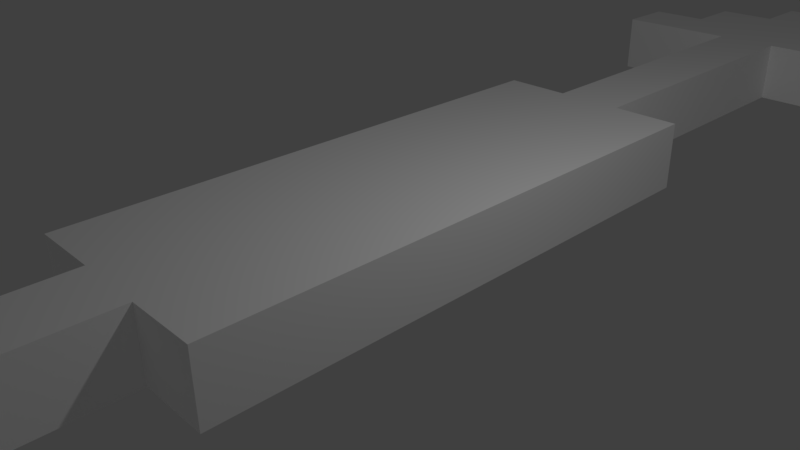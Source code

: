 # Source: arrow.blend  (saved by Blender 2.77.0; exported with 4.5.12 LTS)
import bpy
from mathutils import Matrix  # noqa: F401  (used for matrix-valued properties, if any)

bpy.ops.wm.read_factory_settings(use_empty=True)
scene = bpy.context.scene
scene.name = 'Scene'

# ---- collections
col_collection_1 = bpy.data.collections.new('Collection 1'); scene.collection.children.link(col_collection_1)

# ---- materials (node trees are filled in below, after node groups)
mat_palette = bpy.data.materials.new('palette')
mat_palette.alpha_threshold = 0.0
mat_palette.use_transparent_shadow = False
mat_palette.diffuse_color = (1.0, 1.0, 1.0, 1.0)
mat_palette.specular_color = (0.0, 0.0, 0.0)
mat_palette.roughness = 0.5
mat_palette.specular_intensity = 1.0

# ---- material node trees

# ---- world
world_world = bpy.data.worlds.new('World'); scene.world = world_world
world_world.color = (0.05088, 0.05088, 0.05088)
world_world.use_sun_shadow = False
world_world.sun_shadow_jitter_overblur = 0.0
world_world.cycles.sampling_method = 'MANUAL'

# ---- cameras
cam_camera_001 = bpy.data.cameras.new('Camera.001')
cam_camera_001.clip_end = 100.0
cam_camera_001.lens = 35.0
cam_camera_001.sensor_width = 32.0
cam_camera_001.sensor_height = 18.0
cam_camera_001.ortho_scale = 7.314
cam_camera_001.dof.focus_distance = 0.0
cam_camera_001.dof.aperture_fstop = 128.0
cam_camera_001.dof.aperture_blades = 6
cam_camera = bpy.data.cameras.new('Camera')
cam_camera.clip_end = 100.0
cam_camera.lens = 35.0
cam_camera.sensor_width = 32.0
cam_camera.sensor_height = 18.0
cam_camera.ortho_scale = 7.314
cam_camera.dof.focus_distance = 0.0
cam_camera.dof.aperture_fstop = 128.0

# ---- lights
light_lamp_001 = bpy.data.lights.new('Lamp.001', 'POINT')
light_lamp_001.transmission_factor = 0.0
light_lamp_001.energy = 100.0
light_lamp_001.shadow_buffer_clip_start = 0.5
light_lamp_001.shadow_soft_size = 0.1
light_lamp_001.shadow_maximum_resolution = 0.006
light_lamp_001.use_absolute_resolution = True
light_lamp = bpy.data.lights.new('Lamp', 'POINT')
light_lamp.transmission_factor = 0.0
light_lamp.cutoff_distance = 30.0
light_lamp.energy = 100.0
light_lamp.shadow_buffer_clip_start = 1.001
light_lamp.shadow_soft_size = 0.1
light_lamp.shadow_maximum_resolution = 0.006
light_lamp.use_absolute_resolution = True

# ---- meshes
me_arrow = bpy.data.meshes.new('arrow')
me_arrow.from_pydata([(-2.5, 1.0, 8.5), (-2.5, 0.0, 7.5), (-2.5, 0.0, 8.5), (-2.5, 1.0, 7.5), (-2.5, 1.0, -9.5), (-2.5, 0.0, -10.5), (-2.5, 0.0, -9.5), (-2.5, 1.0, -10.5), (-1.5, 1.0, 7.5), (-1.5, 0.0, 6.5), (-1.5, 0.0, 7.5), (-1.5, 1.0, 6.5), (-1.5, 1.0, 3.5), (-1.5, 0.0, -4.5), (-1.5, 0.0, 3.5), (-1.5, 1.0, -4.5), (-1.5, 1.0, -10.5), (-1.5, 0.0, -11.5), (-1.5, 0.0, -10.5), (-1.5, 1.0, -11.5), (-0.5, 1.0, 6.5), (-0.5, 0.0, 3.5), (-0.5, 0.0, 6.5), (-0.5, 1.0, 3.5), (-0.5, 1.0, -4.5), (-0.5, 0.0, -9.5), (-0.5, 0.0, -4.5), (-0.5, 1.0, -9.5), (-0.5, 1.0, -11.5), (-0.5, 0.0, -12.5), (-0.5, 0.0, -11.5), (-0.5, 1.0, -12.5), (0.5, 0.0, 6.5), (0.5, 0.0, 3.5), (0.5, 1.0, 6.5), (0.5, 1.0, 3.5), (0.5, 0.0, -4.5), (0.5, 0.0, -9.5), (0.5, 1.0, -4.5), (0.5, 1.0, -9.5), (0.5, 0.0, -11.5), (0.5, 0.0, -12.5), (0.5, 1.0, -11.5), (0.5, 1.0, -12.5), (1.5, 0.0, 7.5), (1.5, 0.0, 6.5), (1.5, 1.0, 7.5), (1.5, 1.0, 6.5), (1.5, 0.0, 3.5), (1.5, 0.0, -4.5), (1.5, 1.0, 3.5), (1.5, 1.0, -4.5), (1.5, 0.0, -10.5), (1.5, 0.0, -11.5), (1.5, 1.0, -10.5), (1.5, 1.0, -11.5), (2.5, 0.0, 8.5), (2.5, 0.0, 7.5), (2.5, 1.0, 8.5), (2.5, 1.0, 7.5), (2.5, 0.0, -9.5), (2.5, 0.0, -10.5), (2.5, 1.0, -9.5), (2.5, 1.0, -10.5), (2.5, 0.0, 8.5), (-2.5, 1.0, 8.5), (-2.5, 0.0, 8.5), (2.5, 1.0, 8.5), (-0.5, 0.0, 3.5), (-1.5, 1.0, 3.5), (-1.5, 0.0, 3.5), (-0.5, 1.0, 3.5), (1.5, 0.0, 3.5), (0.5, 1.0, 3.5), (0.5, 0.0, 3.5), (1.5, 1.0, 3.5), (-0.5, 0.0, -9.5), (-2.5, 1.0, -9.5), (-2.5, 0.0, -9.5), (-0.5, 1.0, -9.5), (2.5, 0.0, -9.5), (0.5, 1.0, -9.5), (0.5, 0.0, -9.5), (2.5, 1.0, -9.5), (-2.5, 0.0, 7.5), (-2.5, 1.0, 7.5), (-1.5, 0.0, 7.5), (-1.5, 1.0, 7.5), (1.5, 0.0, 7.5), (1.5, 1.0, 7.5), (2.5, 0.0, 7.5), (2.5, 1.0, 7.5), (-1.5, 0.0, 6.5), (-1.5, 1.0, 6.5), (-0.5, 0.0, 6.5), (-0.5, 1.0, 6.5), (0.5, 0.0, 6.5), (0.5, 1.0, 6.5), (1.5, 0.0, 6.5), (1.5, 1.0, 6.5), (-1.5, 0.0, -4.5), (-1.5, 1.0, -4.5), (-0.5, 0.0, -4.5), (-0.5, 1.0, -4.5), (0.5, 0.0, -4.5), (0.5, 1.0, -4.5), (1.5, 0.0, -4.5), (1.5, 1.0, -4.5), (-2.5, 0.0, -10.5), (-2.5, 1.0, -10.5), (-1.5, 0.0, -10.5), (-1.5, 1.0, -10.5), (1.5, 0.0, -10.5), (1.5, 1.0, -10.5), (2.5, 0.0, -10.5), (2.5, 1.0, -10.5), (-1.5, 0.0, -11.5), (-1.5, 1.0, -11.5), (-0.5, 0.0, -11.5), (-0.5, 1.0, -11.5), (0.5, 0.0, -11.5), (0.5, 1.0, -11.5), (1.5, 0.0, -11.5), (1.5, 1.0, -11.5), (-0.5, 0.0, -12.5), (-0.5, 1.0, -12.5), (0.5, 0.0, -12.5), (0.5, 1.0, -12.5), (-2.5, 0.0, 7.5), (2.5, 0.0, 8.5), (-2.5, 0.0, 8.5), (-1.5, 0.0, 7.5), (1.5, 0.0, 7.5), (2.5, 0.0, 7.5), (-1.5, 0.0, 6.5), (-0.5, 0.0, 6.5), (0.5, 0.0, 6.5), (1.5, 0.0, 6.5), (-0.5, 0.0, 3.5), (0.5, 0.0, 3.5), (-1.5, 0.0, -4.5), (-1.5, 0.0, 3.5), (1.5, 0.0, 3.5), (-0.5, 0.0, -4.5), (0.5, 0.0, -4.5), (1.5, 0.0, -4.5), (-0.5, 0.0, -9.5), (0.5, 0.0, -9.5), (-2.5, 0.0, -10.5), (2.5, 0.0, -9.5), (-2.5, 0.0, -9.5), (-1.5, 0.0, -10.5), (1.5, 0.0, -10.5), (2.5, 0.0, -10.5), (-1.5, 0.0, -11.5), (-0.5, 0.0, -11.5), (0.5, 0.0, -11.5), (1.5, 0.0, -11.5), (-0.5, 0.0, -12.5), (0.5, 0.0, -12.5), (-2.5, 1.0, 8.5), (2.5, 1.0, 8.5), (-2.5, 1.0, 7.5), (-1.5, 1.0, 7.5), (1.5, 1.0, 7.5), (2.5, 1.0, 7.5), (-1.5, 1.0, 6.5), (-0.5, 1.0, 6.5), (0.5, 1.0, 6.5), (1.5, 1.0, 6.5), (-0.5, 1.0, 3.5), (0.5, 1.0, 3.5), (-1.5, 1.0, 3.5), (-1.5, 1.0, -4.5), (1.5, 1.0, 3.5), (-0.5, 1.0, -4.5), (0.5, 1.0, -4.5), (1.5, 1.0, -4.5), (-0.5, 1.0, -9.5), (0.5, 1.0, -9.5), (-2.5, 1.0, -10.5), (2.5, 1.0, -9.5), (-2.5, 1.0, -9.5), (-1.5, 1.0, -10.5), (1.5, 1.0, -10.5), (2.5, 1.0, -10.5), (-1.5, 1.0, -11.5), (-0.5, 1.0, -11.5), (0.5, 1.0, -11.5), (1.5, 1.0, -11.5), (-0.5, 1.0, -12.5), (0.5, 1.0, -12.5)], [], [(0, 1, 2), (3, 1, 0), (4, 5, 6), (7, 5, 4), (8, 9, 10), (11, 9, 8), (12, 13, 14), (15, 13, 12), (16, 17, 18), (19, 17, 16), (20, 21, 22), (23, 21, 20), (24, 25, 26), (27, 25, 24), (28, 29, 30), (31, 29, 28), (32, 33, 34), (34, 33, 35), (36, 37, 38), (38, 37, 39), (40, 41, 42), (42, 41, 43), (44, 45, 46), (46, 45, 47), (48, 49, 50), (50, 49, 51), (52, 53, 54), (54, 53, 55), (56, 57, 58), (58, 57, 59), (60, 61, 62), (62, 61, 63), (64, 65, 66), (67, 65, 64), (68, 69, 70), (71, 69, 68), (72, 73, 74), (75, 73, 72), (76, 77, 78), (79, 77, 76), (80, 81, 82), (83, 81, 80), (84, 85, 86), (86, 85, 87), (88, 89, 90), (90, 89, 91), (92, 93, 94), (94, 93, 95), (96, 97, 98), (98, 97, 99), (100, 101, 102), (102, 101, 103), (104, 105, 106), (106, 105, 107), (108, 109, 110), (110, 109, 111), (112, 113, 114), (114, 113, 115), (116, 117, 118), (118, 117, 119), (120, 121, 122), (122, 121, 123), (124, 125, 126), (126, 125, 127), (128, 129, 130), (131, 129, 128), (132, 129, 131), (133, 129, 132), (134, 132, 131), (135, 132, 134), (136, 132, 135), (137, 132, 136), (138, 136, 135), (139, 136, 138), (140, 138, 141), (140, 142, 139), (140, 139, 138), (143, 142, 140), (144, 142, 143), (145, 142, 144), (146, 144, 143), (147, 144, 146), (148, 147, 146), (148, 149, 147), (148, 146, 150), (151, 149, 148), (152, 149, 151), (153, 149, 152), (154, 152, 151), (155, 152, 154), (156, 152, 155), (157, 152, 156), (158, 156, 155), (159, 156, 158), (160, 161, 162), (162, 161, 163), (163, 161, 164), (164, 161, 165), (163, 164, 166), (166, 164, 167), (167, 164, 168), (168, 164, 169), (167, 168, 170), (170, 168, 171), (172, 170, 173), (171, 174, 173), (170, 171, 173), (173, 174, 175), (175, 174, 176), (176, 174, 177), (175, 176, 178), (178, 176, 179), (178, 179, 180), (179, 181, 180), (182, 178, 180), (180, 181, 183), (183, 181, 184), (184, 181, 185), (183, 184, 186), (186, 184, 187), (187, 184, 188), (188, 184, 189), (187, 188, 190), (190, 188, 191)])
me_arrow.polygons.foreach_set('use_smooth', [True] * 124)
_uv = me_arrow.uv_layers.new(name='UVMap')
_uv.uv.foreach_set('vector', [0.4774, 0.6683, 0.525, 0.7159, 0.4774, 0.7159, 0.525, 0.6683, 0.525, 0.7159, 0.4774, 0.6683, 0.6701, 0.193, 0.7177, 0.2406, 0.6701, 0.2406, 0.7177, 0.193, 0.7177, 0.2406, 0.6701, 0.193, 0.6213, 0.6683, 0.5738, 0.7159, 0.5738, 0.6683, 0.6213, 0.7159, 0.5738, 0.7159, 0.6213, 0.6683, 0.5256, 0.381, 0.5732, 0.0002958, 0.5732, 0.381, 0.5256, 0.0002958, 0.5732, 0.0002958, 0.5256, 0.381, 0.6701, 0.1448, 0.7177, 0.1924, 0.6701, 0.1924, 0.7177, 0.1448, 0.7177, 0.1924, 0.6701, 0.1448, 0.5738, 0.3816, 0.6213, 0.2388, 0.6213, 0.3816, 0.5738, 0.2388, 0.6213, 0.2388, 0.5738, 0.3816, 0.4774, 0.6196, 0.525, 0.3816, 0.525, 0.6196, 0.4774, 0.3816, 0.525, 0.3816, 0.4774, 0.6196, 0.7177, 0.2894, 0.6701, 0.337, 0.6701, 0.2894, 0.7177, 0.337, 0.6701, 0.337, 0.7177, 0.2894, 0.5256, 0.5244, 0.5256, 0.3816, 0.5732, 0.5244, 0.5732, 0.5244, 0.5256, 0.3816, 0.5732, 0.3816, 0.5738, 0.2382, 0.5738, 0.0002958, 0.6213, 0.2382, 0.6213, 0.2382, 0.5738, 0.0002958, 0.6213, 0.0002958, 0.6695, 0.4298, 0.6695, 0.3822, 0.7171, 0.4298, 0.7171, 0.4298, 0.6695, 0.3822, 0.7171, 0.3822, 0.6219, 0.2852, 0.6219, 0.2377, 0.6695, 0.2852, 0.6695, 0.2852, 0.6219, 0.2377, 0.6695, 0.2377, 0.4774, 0.381, 0.4774, 0.0002958, 0.525, 0.381, 0.525, 0.381, 0.4774, 0.0002958, 0.525, 0.0002958, 0.6701, 0.1443, 0.6701, 0.09666, 0.7177, 0.1443, 0.7177, 0.1443, 0.6701, 0.09666, 0.7177, 0.09666, 0.5256, 0.7159, 0.5256, 0.6683, 0.5732, 0.7159, 0.5732, 0.7159, 0.5256, 0.6683, 0.5732, 0.6683, 0.6701, 0.2888, 0.6701, 0.2412, 0.7177, 0.2888, 0.7177, 0.2888, 0.6701, 0.2412, 0.7177, 0.2412, 0.7153, 0.6202, 0.4774, 0.6678, 0.4774, 0.6202, 0.7153, 0.6678, 0.4774, 0.6678, 0.7153, 0.6202, 0.6695, 0.2858, 0.6219, 0.3334, 0.6219, 0.2858, 0.6695, 0.3334, 0.6219, 0.3334, 0.6695, 0.2858, 0.6695, 0.4304, 0.6219, 0.478, 0.6219, 0.4304, 0.6695, 0.478, 0.6219, 0.478, 0.6695, 0.4304, 0.6689, 0.3822, 0.5738, 0.4298, 0.5738, 0.3822, 0.6689, 0.4298, 0.5738, 0.4298, 0.6689, 0.3822, 0.6208, 0.525, 0.5256, 0.5726, 0.5256, 0.525, 0.6208, 0.5726, 0.5256, 0.5726, 0.6208, 0.525, 0.6219, 0.0002958, 0.6695, 0.0002958, 0.6219, 0.04789, 0.6219, 0.04789, 0.6695, 0.0002958, 0.6695, 0.04789, 0.6219, 0.04848, 0.6695, 0.04848, 0.6219, 0.09607, 0.6219, 0.09607, 0.6695, 0.04848, 0.6695, 0.09607, 0.6213, 0.525, 0.6689, 0.525, 0.6213, 0.5726, 0.6213, 0.5726, 0.6689, 0.525, 0.6689, 0.5726, 0.5738, 0.4304, 0.6213, 0.4304, 0.5738, 0.478, 0.5738, 0.478, 0.6213, 0.4304, 0.6213, 0.478, 0.6219, 0.1924, 0.6219, 0.1448, 0.6695, 0.1924, 0.6695, 0.1924, 0.6219, 0.1448, 0.6695, 0.1448, 0.6219, 0.3816, 0.6219, 0.334, 0.6695, 0.3816, 0.6695, 0.3816, 0.6219, 0.334, 0.6695, 0.334, 0.6695, 0.525, 0.7171, 0.525, 0.6695, 0.5726, 0.6695, 0.5726, 0.7171, 0.525, 0.7171, 0.5726, 0.6701, 0.09607, 0.6701, 0.04848, 0.7177, 0.09607, 0.7177, 0.09607, 0.6701, 0.04848, 0.7177, 0.04848, 0.6701, 0.04789, 0.6701, 0.0002958, 0.7177, 0.04789, 0.7177, 0.04789, 0.6701, 0.0002958, 0.7177, 0.0002958, 0.6219, 0.09666, 0.6695, 0.09666, 0.6219, 0.1443, 0.6219, 0.1443, 0.6695, 0.09666, 0.6695, 0.1443, 0.6219, 0.7159, 0.6219, 0.6683, 0.6695, 0.7159, 0.6695, 0.7159, 0.6219, 0.6683, 0.6695, 0.6683, 0.0003, 0.9521, 0.2383, 0.9997, 0.0003, 0.9997, 0.04789, 0.9521, 0.2383, 0.9997, 0.0003, 0.9521, 0.1907, 0.9521, 0.2383, 0.9997, 0.04789, 0.9521, 0.2383, 0.9521, 0.2383, 0.9997, 0.1907, 0.9521, 0.04789, 0.9045, 0.1907, 0.9521, 0.04789, 0.9521, 0.09548, 0.9045, 0.1907, 0.9521, 0.04789, 0.9045, 0.1431, 0.9045, 0.1907, 0.9521, 0.09548, 0.9045, 0.1907, 0.9045, 0.1907, 0.9521, 0.1431, 0.9045, 0.09548, 0.7618, 0.1431, 0.9045, 0.09548, 0.9045, 0.1431, 0.7618, 0.1431, 0.9045, 0.09548, 0.7618, 0.04789, 0.381, 0.09548, 0.7618, 0.04789, 0.7618, 0.04789, 0.381, 0.1907, 0.7618, 0.1431, 0.7618, 0.04789, 0.381, 0.1431, 0.7618, 0.09548, 0.7618, 0.09548, 0.381, 0.1907, 0.7618, 0.04789, 0.381, 0.1431, 0.381, 0.1907, 0.7618, 0.09548, 0.381, 0.1907, 0.381, 0.1907, 0.7618, 0.1431, 0.381, 0.09548, 0.1431, 0.1431, 0.381, 0.09548, 0.381, 0.1431, 0.1431, 0.1431, 0.381, 0.09548, 0.1431, 0.0002958, 0.09548, 0.1431, 0.1431, 0.09548, 0.1431, 0.0002958, 0.09548, 0.2383, 0.1431, 0.1431, 0.1431, 0.0002958, 0.09548, 0.09548, 0.1431, 0.0002959, 0.1431, 0.04788, 0.09548, 0.2383, 0.1431, 0.0002958, 0.09548, 0.1907, 0.09548, 0.2383, 0.1431, 0.04788, 0.09548, 0.2382, 0.09548, 0.2383, 0.1431, 0.1907, 0.09548, 0.04788, 0.04789, 0.1907, 0.09548, 0.04788, 0.09548, 0.09548, 0.04789, 0.1907, 0.09548, 0.04788, 0.04789, 0.1431, 0.04789, 0.1907, 0.09548, 0.09548, 0.04789, 0.1907, 0.04789, 0.1907, 0.09548, 0.1431, 0.04789, 0.09548, 0.0002959, 0.1431, 0.04789, 0.09548, 0.04789, 0.1431, 0.0002958, 0.1431, 0.04789, 0.09548, 0.0002959, 0.4768, 0.9997, 0.2388, 0.9997, 0.4768, 0.9521, 0.4768, 0.9521, 0.2388, 0.9997, 0.4292, 0.9521, 0.4292, 0.9521, 0.2388, 0.9997, 0.2864, 0.9521, 0.2864, 0.9521, 0.2388, 0.9997, 0.2388, 0.9521, 0.4292, 0.9521, 0.2864, 0.9521, 0.4292, 0.9045, 0.4292, 0.9045, 0.2864, 0.9521, 0.3816, 0.9045, 0.3816, 0.9045, 0.2864, 0.9521, 0.334, 0.9045, 0.334, 0.9045, 0.2864, 0.9521, 0.2864, 0.9045, 0.3816, 0.9045, 0.334, 0.9045, 0.3816, 0.7617, 0.3816, 0.7617, 0.334, 0.9045, 0.334, 0.7617, 0.4292, 0.7617, 0.3816, 0.7617, 0.4292, 0.381, 0.334, 0.7617, 0.2864, 0.7618, 0.4292, 0.381, 0.3816, 0.7617, 0.334, 0.7617, 0.4292, 0.381, 0.4292, 0.381, 0.2864, 0.7618, 0.3816, 0.381, 0.3816, 0.381, 0.2864, 0.7618, 0.334, 0.381, 0.334, 0.381, 0.2864, 0.7618, 0.2864, 0.381, 0.3816, 0.381, 0.334, 0.381, 0.3816, 0.1431, 0.3816, 0.1431, 0.334, 0.381, 0.334, 0.1431, 0.3816, 0.1431, 0.334, 0.1431, 0.4768, 0.09548, 0.334, 0.1431, 0.2388, 0.1431, 0.4768, 0.09548, 0.4768, 0.1431, 0.3816, 0.1431, 0.4768, 0.09548, 0.4768, 0.09548, 0.2388, 0.1431, 0.4292, 0.09548, 0.4292, 0.09548, 0.2388, 0.1431, 0.2864, 0.09548, 0.2864, 0.09548, 0.2388, 0.1431, 0.2388, 0.09548, 0.4292, 0.09548, 0.2864, 0.09548, 0.4292, 0.04789, 0.4292, 0.04789, 0.2864, 0.09548, 0.3816, 0.04789, 0.3816, 0.04789, 0.2864, 0.09548, 0.334, 0.04789, 0.334, 0.04789, 0.2864, 0.09548, 0.2864, 0.04789, 0.3816, 0.04789, 0.334, 0.04789, 0.3816, 0.0002958, 0.3816, 0.0002958, 0.334, 0.04789, 0.334, 0.0002958])
me_arrow.materials.append(mat_palette)
me_arrow.use_remesh_preserve_volume = False
me_arrow.use_remesh_preserve_attributes = False
me_arrow.use_mirror_vertex_groups = False
me_arrow.update()
me_arrow.normals_split_custom_set([tuple(v) for v in zip(*[iter([-1.0, 0.0, 0.0, -1.0, 0.0, 0.0, -1.0, 0.0, 0.0, -1.0, 0.0, 0.0, -1.0, 0.0, 0.0, -1.0, 0.0, 0.0, -1.0, 0.0, 0.0, -1.0, 0.0, 0.0, -1.0, 0.0, 0.0, -1.0, 0.0, 0.0, -1.0, 0.0, 0.0, -1.0, 0.0, 0.0, -1.0, 0.0, 0.0, -1.0, 0.0, 0.0, -1.0, 0.0, 0.0, -1.0, 0.0, 0.0, -1.0, 0.0, 0.0, -1.0, 0.0, 0.0, -1.0, 0.0, 0.0, -1.0, 0.0, 0.0, -1.0, 0.0, 0.0, -1.0, 0.0, 0.0, -1.0, 0.0, 0.0, -1.0, 0.0, 0.0, -1.0, 0.0, 0.0, -1.0, 0.0, 0.0, -1.0, 0.0, 0.0, -1.0, 0.0, 0.0, -1.0, 0.0, 0.0, -1.0, 0.0, 0.0, -1.0, 0.0, 0.0, -1.0, 0.0, 0.0, -1.0, 0.0, 0.0, -1.0, 0.0, 0.0, -1.0, 0.0, 0.0, -1.0, 0.0, 0.0, -1.0, 0.0, 0.0, -1.0, 0.0, 0.0, -1.0, 0.0, 0.0, -1.0, 0.0, 0.0, -1.0, 0.0, 0.0, -1.0, 0.0, 0.0, -1.0, 0.0, 0.0, -1.0, 0.0, 0.0, -1.0, 0.0, 0.0, -1.0, 0.0, 0.0, -1.0, 0.0, 0.0, -1.0, 0.0, 0.0, 1.0, 0.0, 0.0, 1.0, 0.0, 0.0, 1.0, 0.0, 0.0, 1.0, 0.0, 0.0, 1.0, 0.0, 0.0, 1.0, 0.0, 0.0, 1.0, 0.0, 0.0, 1.0, 0.0, 0.0, 1.0, 0.0, 0.0, 1.0, 0.0, 0.0, 1.0, 0.0, 0.0, 1.0, 0.0, 0.0, 1.0, 0.0, 0.0, 1.0, 0.0, 0.0, 1.0, 0.0, 0.0, 1.0, 0.0, 0.0, 1.0, 0.0, 0.0, 1.0, 0.0, 0.0, 1.0, 0.0, 0.0, 1.0, 0.0, 0.0, 1.0, 0.0, 0.0, 1.0, 0.0, 0.0, 1.0, 0.0, 0.0, 1.0, 0.0, 0.0, 1.0, 0.0, 0.0, 1.0, 0.0, 0.0, 1.0, 0.0, 0.0, 1.0, 0.0, 0.0, 1.0, 0.0, 0.0, 1.0, 0.0, 0.0, 1.0, 0.0, 0.0, 1.0, 0.0, 0.0, 1.0, 0.0, 0.0, 1.0, 0.0, 0.0, 1.0, 0.0, 0.0, 1.0, 0.0, 0.0, 1.0, 0.0, 0.0, 1.0, 0.0, 0.0, 1.0, 0.0, 0.0, 1.0, 0.0, 0.0, 1.0, 0.0, 0.0, 1.0, 0.0, 0.0, 1.0, 0.0, 0.0, 1.0, 0.0, 0.0, 1.0, 0.0, 0.0, 1.0, 0.0, 0.0, 1.0, 0.0, 0.0, 1.0, 0.0, 0.0, 0.0, 0.0, 1.0, 0.0, 0.0, 1.0, 0.0, 0.0, 1.0, 0.0, 0.0, 1.0, 0.0, 0.0, 1.0, 0.0, 0.0, 1.0, 0.0, 0.0, 1.0, 0.0, 0.0, 1.0, 0.0, 0.0, 1.0, 0.0, 0.0, 1.0, 0.0, 0.0, 1.0, 0.0, 0.0, 1.0, 0.0, 0.0, 1.0, 0.0, 0.0, 1.0, 0.0, 0.0, 1.0, 0.0, 0.0, 1.0, 0.0, 0.0, 1.0, 0.0, 0.0, 1.0, 0.0, 0.0, 1.0, 0.0, 0.0, 1.0, 0.0, 0.0, 1.0, 0.0, 0.0, 1.0, 0.0, 0.0, 1.0, 0.0, 0.0, 1.0, 0.0, 0.0, 1.0, 0.0, 0.0, 1.0, 0.0, 0.0, 1.0, 0.0, 0.0, 1.0, 0.0, 0.0, 1.0, 0.0, 0.0, 1.0, 0.0, 0.0, -1.0, 0.0, 0.0, -1.0, 0.0, 0.0, -1.0, 0.0, 0.0, -1.0, 0.0, 0.0, -1.0, 0.0, 0.0, -1.0, 0.0, 0.0, -1.0, 0.0, 0.0, -1.0, 0.0, 0.0, -1.0, 0.0, 0.0, -1.0, 0.0, 0.0, -1.0, 0.0, 0.0, -1.0, 0.0, 0.0, -1.0, 0.0, 0.0, -1.0, 0.0, 0.0, -1.0, 0.0, 0.0, -1.0, 0.0, 0.0, -1.0, 0.0, 0.0, -1.0, 0.0, 0.0, -1.0, 0.0, 0.0, -1.0, 0.0, 0.0, -1.0, 0.0, 0.0, -1.0, 0.0, 0.0, -1.0, 0.0, 0.0, -1.0, 0.0, 0.0, -1.0, 0.0, 0.0, -1.0, 0.0, 0.0, -1.0, 0.0, 0.0, -1.0, 0.0, 0.0, -1.0, 0.0, 0.0, -1.0, 0.0, 0.0, -1.0, 0.0, 0.0, -1.0, 0.0, 0.0, -1.0, 0.0, 0.0, -1.0, 0.0, 0.0, -1.0, 0.0, 0.0, -1.0, 0.0, 0.0, -1.0, 0.0, 0.0, -1.0, 0.0, 0.0, -1.0, 0.0, 0.0, -1.0, 0.0, 0.0, -1.0, 0.0, 0.0, -1.0, 0.0, 0.0, -1.0, 0.0, 0.0, -1.0, 0.0, 0.0, -1.0, 0.0, 0.0, -1.0, 0.0, 0.0, -1.0, 0.0, 0.0, -1.0, 0.0, 0.0, -1.0, 0.0, 0.0, -1.0, 0.0, 0.0, -1.0, 0.0, 0.0, -1.0, 0.0, 0.0, -1.0, 0.0, 0.0, -1.0, 0.0, 0.0, -1.0, 0.0, 0.0, -1.0, 0.0, 0.0, -1.0, 0.0, 0.0, -1.0, 0.0, 0.0, -1.0, 0.0, 0.0, -1.0, 0.0, 0.0, -1.0, 0.0, 0.0, -1.0, 0.0, 0.0, -1.0, 0.0, 0.0, -1.0, 0.0, 0.0, -1.0, 0.0, 0.0, -1.0, 0.0, -1.0, 0.0, 0.0, -1.0, 0.0, 0.0, -1.0, 0.0, 0.0, -1.0, 0.0, 0.0, -1.0, 0.0, 0.0, -1.0, 0.0, 0.0, -1.0, 0.0, 0.0, -1.0, 0.0, 0.0, -1.0, 0.0, 0.0, -1.0, 0.0, 0.0, -1.0, 0.0, 0.0, -1.0, 0.0, 0.0, -1.0, 0.0, 0.0, -1.0, 0.0, 0.0, -1.0, 0.0, 0.0, -1.0, 0.0, 0.0, -1.0, 0.0, 0.0, -1.0, 0.0, 0.0, -1.0, 0.0, 0.0, -1.0, 0.0, 0.0, -1.0, 0.0, 0.0, -1.0, 0.0, 0.0, -1.0, 0.0, 0.0, -1.0, 0.0, 0.0, -1.0, 0.0, 0.0, -1.0, 0.0, 0.0, -1.0, 0.0, 0.0, -1.0, 0.0, 0.0, -1.0, 0.0, 0.0, -1.0, 0.0, 0.0, -1.0, 0.0, 0.0, -1.0, 0.0, 0.0, -1.0, 0.0, 0.0, -1.0, 0.0, 0.0, -1.0, 0.0, 0.0, -1.0, 0.0, 0.0, -1.0, 0.0, 0.0, -1.0, 0.0, 0.0, -1.0, 0.0, 0.0, -1.0, 0.0, 0.0, -1.0, 0.0, 0.0, -1.0, 0.0, 0.0, -1.0, 0.0, 0.0, -1.0, 0.0, 0.0, -1.0, 0.0, 0.0, -1.0, 0.0, 0.0, -1.0, 0.0, 0.0, -1.0, 0.0, 0.0, -1.0, 0.0, 0.0, -1.0, 0.0, 0.0, -1.0, 0.0, 0.0, -1.0, 0.0, 0.0, -1.0, 0.0, 0.0, -1.0, 0.0, 0.0, -1.0, 0.0, 0.0, -1.0, 0.0, 0.0, -1.0, 0.0, 0.0, -1.0, 0.0, 0.0, -1.0, 0.0, 0.0, -1.0, 0.0, 0.0, -1.0, 0.0, 0.0, -1.0, 0.0, 0.0, -1.0, 0.0, 0.0, -1.0, 0.0, 0.0, -1.0, 0.0, 0.0, -1.0, 0.0, 0.0, -1.0, 0.0, 0.0, -1.0, 0.0, 0.0, -1.0, 0.0, 0.0, -1.0, 0.0, 0.0, -1.0, 0.0, 0.0, -1.0, 0.0, 0.0, -1.0, 0.0, 0.0, -1.0, 0.0, 0.0, -1.0, 0.0, 0.0, -1.0, 0.0, 0.0, -1.0, 0.0, 0.0, -1.0, 0.0, 0.0, -1.0, 0.0, 0.0, -1.0, 0.0, 0.0, -1.0, 0.0, 0.0, -1.0, 0.0, 0.0, -1.0, 0.0, 0.0, -1.0, 0.0, 0.0, -1.0, 0.0, 0.0, -1.0, 0.0, 0.0, -1.0, 0.0, 0.0, -1.0, 0.0, 0.0, -1.0, 0.0, 0.0, -1.0, 0.0, 0.0, 1.0, 0.0, 0.0, 1.0, 0.0, 0.0, 1.0, 0.0, 0.0, 1.0, 0.0, 0.0, 1.0, 0.0, 0.0, 1.0, 0.0, 0.0, 1.0, 0.0, 0.0, 1.0, 0.0, 0.0, 1.0, 0.0, 0.0, 1.0, 0.0, 0.0, 1.0, 0.0, 0.0, 1.0, 0.0, 0.0, 1.0, 0.0, 0.0, 1.0, 0.0, 0.0, 1.0, 0.0, 0.0, 1.0, 0.0, 0.0, 1.0, 0.0, 0.0, 1.0, 0.0, 0.0, 1.0, 0.0, 0.0, 1.0, 0.0, 0.0, 1.0, 0.0, 0.0, 1.0, 0.0, 0.0, 1.0, 0.0, 0.0, 1.0, 0.0, 0.0, 1.0, 0.0, 0.0, 1.0, 0.0, 0.0, 1.0, 0.0, 0.0, 1.0, 0.0, 0.0, 1.0, 0.0, 0.0, 1.0, 0.0, 0.0, 1.0, 0.0, 0.0, 1.0, 0.0, 0.0, 1.0, 0.0, 0.0, 1.0, 0.0, 0.0, 1.0, 0.0, 0.0, 1.0, 0.0, 0.0, 1.0, 0.0, 0.0, 1.0, 0.0, 0.0, 1.0, 0.0, 0.0, 1.0, 0.0, 0.0, 1.0, 0.0, 0.0, 1.0, 0.0, 0.0, 1.0, 0.0, 0.0, 1.0, 0.0, 0.0, 1.0, 0.0, 0.0, 1.0, 0.0, 0.0, 1.0, 0.0, 0.0, 1.0, 0.0, 0.0, 1.0, 0.0, 0.0, 1.0, 0.0, 0.0, 1.0, 0.0, 0.0, 1.0, 0.0, 0.0, 1.0, 0.0, 0.0, 1.0, 0.0, 0.0, 1.0, 0.0, 0.0, 1.0, 0.0, 0.0, 1.0, 0.0, 0.0, 1.0, 0.0, 0.0, 1.0, 0.0, 0.0, 1.0, 0.0, 0.0, 1.0, 0.0, 0.0, 1.0, 0.0, 0.0, 1.0, 0.0, 0.0, 1.0, 0.0, 0.0, 1.0, 0.0, 0.0, 1.0, 0.0, 0.0, 1.0, 0.0, 0.0, 1.0, 0.0, 0.0, 1.0, 0.0, 0.0, 1.0, 0.0, 0.0, 1.0, 0.0, 0.0, 1.0, 0.0, 0.0, 1.0, 0.0, 0.0, 1.0, 0.0, 0.0, 1.0, 0.0, 0.0, 1.0, 0.0, 0.0, 1.0, 0.0, 0.0, 1.0, 0.0, 0.0, 1.0, 0.0, 0.0, 1.0, 0.0, 0.0, 1.0, 0.0, 0.0, 1.0, 0.0, 0.0, 1.0, 0.0, 0.0, 1.0, 0.0, 0.0, 1.0, 0.0, 0.0, 1.0, 0.0, 0.0, 1.0, 0.0, 0.0, 1.0, 0.0, 0.0, 1.0, 0.0, 0.0, 1.0, 0.0])] * 3)])

# ---- objects
ob_camera_001 = bpy.data.objects.new('Camera.001', cam_camera_001)
ob_lamp_001 = bpy.data.objects.new('Lamp.001', light_lamp_001)
ob_arrow = bpy.data.objects.new('arrow', me_arrow)
ob_lamp = bpy.data.objects.new('Lamp', light_lamp)
ob_camera = bpy.data.objects.new('Camera', cam_camera)

# ---- transforms, parenting, visibility, modifiers, constraints
ob_camera_001.location = (7.481, -6.508, 5.344)
ob_camera_001.rotation_euler = (1.109, 0.01082, 0.8149)
ob_camera_001.color = (0.8, 0.8, 0.8, 1.0)
ob_camera_001.lineart.crease_threshold = 0.0
ob_lamp_001.location = (4.076, 1.005, 5.904)
ob_lamp_001.rotation_euler = (0.6503, 0.05522, 1.866)
ob_lamp_001.color = (0.8, 0.8, 0.8, 1.0)
ob_lamp_001.lineart.crease_threshold = 0.0
ob_arrow.location = (0.0, 0.0, 0.0)
ob_arrow.rotation_euler = (1.571, -0.0, 0.0)
ob_arrow.color = (0.8, 0.8, 0.8, 1.0)
ob_arrow.lineart.crease_threshold = 0.0
ob_lamp.location = (4.076, 1.005, 5.904)
ob_lamp.rotation_euler = (0.6503, 0.05522, 1.866)
ob_lamp.lock_rotations_4d = False
ob_lamp.empty_display_type = 'ARROWS'
ob_lamp.color = (0.0, 0.0, 0.0, 0.0)
ob_lamp.lineart.crease_threshold = 0.0
ob_camera.location = (7.481, -6.508, 5.344)
ob_camera.rotation_euler = (1.109, 0.01082, 0.8149)
ob_camera.lock_rotations_4d = False
ob_camera.empty_display_type = 'ARROWS'
ob_camera.color = (0.0, 0.0, 0.0, 0.0)
ob_camera.display_type = 'WIRE'
ob_camera.lineart.crease_threshold = 0.0

# ---- collection membership
col_collection_1.objects.link(ob_camera_001)
col_collection_1.objects.link(ob_lamp_001)
col_collection_1.objects.link(ob_arrow)
col_collection_1.objects.link(ob_lamp)
col_collection_1.objects.link(ob_camera)

# ---- scene / render settings (as saved in the file)
scene.camera = ob_camera
scene.frame_start = 1; scene.frame_end = 250; scene.frame_set(1)
scene.render.engine = 'BLENDER_EEVEE_NEXT'
scene.render.resolution_percentage = 50
scene.render.dither_intensity = 0.0
scene.cycles.use_denoising = False
scene.cycles.samples = 128
scene.cycles.sampling_pattern = 'TABULATED_SOBOL'
scene.cycles.light_sampling_threshold = 0.0
scene.cycles.use_adaptive_sampling = False
scene.cycles.use_light_tree = False
scene.cycles.blur_glossy = 0.0
scene.cycles.sample_clamp_indirect = 0.0
scene.view_settings.view_transform = 'Standard'
bpy.context.view_layer.update()

